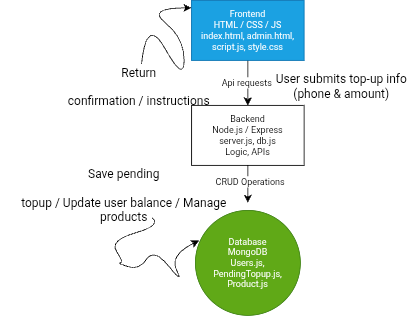

The diagram above was exported from draw.io. Its source (the exported page's mxGraphModel, read from the mxfile embedded in the PNG):
<mxGraphModel dx="499" dy="1973" grid="1" gridSize="10" guides="1" tooltips="1" connect="1" arrows="1" fold="1" page="1" pageScale="1" pageWidth="850" pageHeight="1100" math="0" shadow="0">
  <root>
    <mxCell id="0" />
    <mxCell id="1" parent="0" />
    <mxCell id="da4sesQcB7a4S4U28Yyo-15" edge="1" parent="1" source="da4sesQcB7a4S4U28Yyo-4" style="edgeStyle=none;curved=1;rounded=0;orthogonalLoop=1;jettySize=auto;html=1;entryX=0.5;entryY=0;entryDx=0;entryDy=0;fontSize=12;startSize=8;endSize=8;" target="da4sesQcB7a4S4U28Yyo-5" value="Api requests&amp;nbsp;">
      <mxGeometry relative="1" as="geometry">
        <Array as="points">
          <mxPoint x="425" y="90" />
        </Array>
      </mxGeometry>
    </mxCell>
    <mxCell id="da4sesQcB7a4S4U28Yyo-4" parent="1" style="whiteSpace=wrap;html=1;fillColor=#1ba1e2;fontColor=#ffffff;strokeColor=#006EAF;" value="Frontend&lt;div&gt;HTML / CSS / JS&lt;/div&gt;&lt;div&gt;index.html, admin.html, script.js, style.css&lt;/div&gt;" vertex="1">
      <mxGeometry height="80" width="150" x="350" y="-10" as="geometry" />
    </mxCell>
    <mxCell id="da4sesQcB7a4S4U28Yyo-5" parent="1" style="whiteSpace=wrap;html=1;" value="Backend&lt;div&gt;Node.js / Express&lt;/div&gt;&lt;div&gt;server.js, db.js&lt;/div&gt;&lt;div&gt;Logic, APIs&lt;/div&gt;" vertex="1">
      <mxGeometry height="80" width="150" x="350" y="130" as="geometry" />
    </mxCell>
    <mxCell id="da4sesQcB7a4S4U28Yyo-8" parent="1" style="ellipse;whiteSpace=wrap;html=1;fillColor=#60a917;fontColor=#ffffff;strokeColor=#2D7600;" value="Database&lt;div&gt;MongoDB&lt;/div&gt;&lt;div&gt;Users.js, PendingTopup.js, Product.js&lt;/div&gt;" vertex="1">
      <mxGeometry height="140" width="140" x="355" y="270" as="geometry" />
    </mxCell>
    <mxCell id="da4sesQcB7a4S4U28Yyo-16" edge="1" parent="1" source="da4sesQcB7a4S4U28Yyo-5" style="edgeStyle=none;curved=1;rounded=0;orthogonalLoop=1;jettySize=auto;html=1;fontSize=12;startSize=8;endSize=8;">
      <mxGeometry relative="1" as="geometry">
        <mxPoint x="425" y="260" as="targetPoint" />
      </mxGeometry>
    </mxCell>
    <mxCell id="QWy7O7olBPCcLdiaXWwl-2" connectable="0" parent="da4sesQcB7a4S4U28Yyo-16" style="edgeLabel;html=1;align=center;verticalAlign=middle;resizable=0;points=[];fontSize=12;" value="CRUD Operations" vertex="1">
      <mxGeometry relative="1" x="-0.1208" y="2" as="geometry">
        <mxPoint as="offset" />
      </mxGeometry>
    </mxCell>
    <mxCell id="QWy7O7olBPCcLdiaXWwl-3" parent="1" style="text;html=1;whiteSpace=wrap;strokeColor=none;fillColor=none;align=center;verticalAlign=middle;rounded=0;fontSize=16;" value="User submits top-up info (phone &amp;amp; amount)" vertex="1">
      <mxGeometry height="30" width="180" x="460" y="90" as="geometry" />
    </mxCell>
    <mxCell id="QWy7O7olBPCcLdiaXWwl-6" edge="1" parent="1" style="edgeStyle=none;curved=1;rounded=0;orthogonalLoop=1;jettySize=auto;html=1;entryX=1;entryY=0.5;entryDx=0;entryDy=0;fontSize=12;startSize=8;endSize=8;">
      <mxGeometry relative="1" as="geometry">
        <mxPoint x="289.9999999999999" y="115" as="sourcePoint" />
        <mxPoint x="289.9999999999999" y="115" as="targetPoint" />
      </mxGeometry>
    </mxCell>
    <mxCell id="QWy7O7olBPCcLdiaXWwl-9" edge="1" parent="1" source="QWy7O7olBPCcLdiaXWwl-8" style="edgeStyle=none;curved=1;rounded=0;orthogonalLoop=1;jettySize=auto;html=1;fontSize=12;startSize=8;endSize=8;entryX=0;entryY=0.125;entryDx=0;entryDy=0;entryPerimeter=0;" target="da4sesQcB7a4S4U28Yyo-4">
      <mxGeometry relative="1" as="geometry">
        <Array as="points">
          <mxPoint x="290" y="10" />
          <mxPoint x="340" y="100" />
          <mxPoint x="340" y="40" />
          <mxPoint x="290" />
        </Array>
        <mxPoint x="290" y="20" as="sourcePoint" />
        <mxPoint x="340" as="targetPoint" />
      </mxGeometry>
    </mxCell>
    <mxCell id="QWy7O7olBPCcLdiaXWwl-8" parent="1" style="text;html=1;whiteSpace=wrap;strokeColor=none;fillColor=none;align=center;verticalAlign=middle;rounded=0;fontSize=16;" value="Return&lt;div&gt;&lt;br&gt;&lt;/div&gt;&lt;div&gt;confirmation / instructions&lt;/div&gt;" vertex="1">
      <mxGeometry height="60" width="240" x="160" y="75" as="geometry" />
    </mxCell>
    <mxCell id="QWy7O7olBPCcLdiaXWwl-11" edge="1" parent="1" source="QWy7O7olBPCcLdiaXWwl-10" style="edgeStyle=none;curved=1;rounded=0;orthogonalLoop=1;jettySize=auto;html=1;fontSize=12;startSize=8;endSize=8;entryX=0.036;entryY=0.286;entryDx=0;entryDy=0;entryPerimeter=0;" target="da4sesQcB7a4S4U28Yyo-8">
      <mxGeometry relative="1" as="geometry">
        <Array as="points">
          <mxPoint x="310" y="290" />
          <mxPoint x="240" y="310" />
          <mxPoint x="260" y="340" />
          <mxPoint x="250" y="340" />
          <mxPoint x="280" y="350" />
          <mxPoint x="300" y="320" />
          <mxPoint x="340" y="370" />
          <mxPoint x="320" y="330" />
        </Array>
        <mxPoint x="350" y="310" as="targetPoint" />
      </mxGeometry>
    </mxCell>
    <mxCell id="QWy7O7olBPCcLdiaXWwl-10" parent="1" style="text;html=1;whiteSpace=wrap;strokeColor=none;fillColor=none;align=center;verticalAlign=middle;rounded=0;fontSize=16;" value="Save pending&lt;div&gt;&lt;br&gt;&lt;/div&gt;&lt;div&gt;topup / Update user balance / Manage products&lt;/div&gt;" vertex="1">
      <mxGeometry height="60" width="330" x="95" y="220" as="geometry" />
    </mxCell>
  </root>
</mxGraphModel>